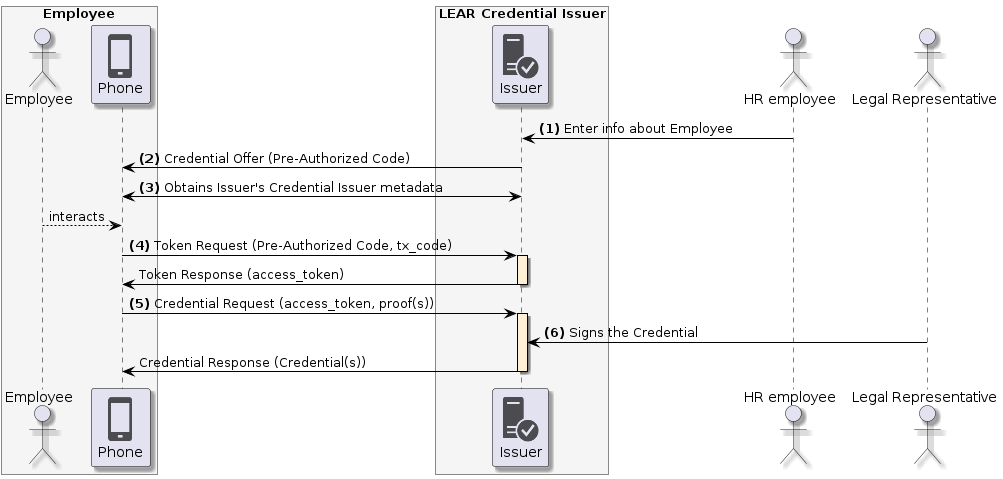

The diagram above was rendered by PlantUML. Its source (embedded in the PNG):
@startuml
skinparam shadowing true
skinparam ParticipantBorderColor black
skinparam arrowcolor black
skinparam SequenceLifeLineBorderColor black
skinparam SequenceLifeLineBackgroundColor PapayaWhip
!include <tupadr3/common>
!include <office/Servers/database_server>
!include <office/Servers/application_server>
!include <office/Concepts/firewall_orange>
!include <office/Clouds/cloud_disaster_red>
!include <office/Devices/cell_phone_generic>
!include <office/Devices/device_laptop>
!include <office/Security/trusted_application_server>
!include <office/Users/user>

box "Employee" #WhiteSmoke
    actor "Employee" as user
    participant "<$cell_phone_generic>\nPhone" as wallet
end box

box "LEAR Credential Issuer" #WhiteSmoke
    participant "<$trusted_application_server>\nIssuer" as issuer
end box

actor "HR employee" as hr
actor "Legal Representative" as representative

hr -> issuer: **(1)** Enter info about Employee
issuer -> wallet: **(2)** Credential Offer (Pre-Authorized Code)
wallet <-> issuer: **(3)** Obtains Issuer's Credential Issuer metadata
user --> wallet: interacts

wallet -> issuer++: **(4)** Token Request (Pre-Authorized Code, tx_code)
issuer -> wallet--: Token Response (access_token)

wallet -> issuer++: **(5)** Credential Request (access_token, proof(s))
representative -> issuer: **(6)** Signs the Credential
issuer -> wallet--: Credential Response (Credential(s))
@enduml